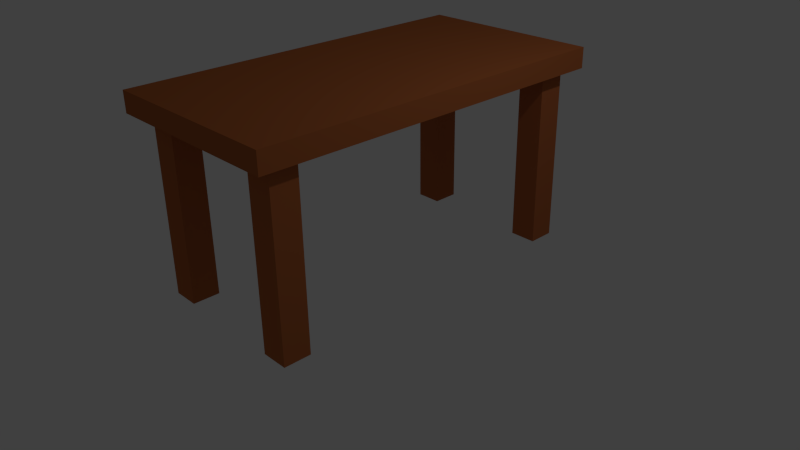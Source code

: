 # Source: rw-table.blend  (saved by Blender 2.72.0; exported with 4.5.12 LTS)
import bpy
from mathutils import Matrix  # noqa: F401  (used for matrix-valued properties, if any)

bpy.ops.wm.read_factory_settings(use_empty=True)
scene = bpy.context.scene
scene.name = 'Scene'

# ---- collections
col_collection_1 = bpy.data.collections.new('Collection 1'); scene.collection.children.link(col_collection_1)

# ---- materials (node trees are filled in below, after node groups)
mat_material_003 = bpy.data.materials.new('Material.003')
mat_material_003.alpha_threshold = 0.0
mat_material_003.roughness = 0.5
mat_material_001 = bpy.data.materials.new('Material.001')
mat_material_001.alpha_threshold = 0.0
mat_material_001.roughness = 0.5
mat_material_002 = bpy.data.materials.new('Material.002')
mat_material_002.alpha_threshold = 0.0
mat_material_002.roughness = 0.5
mat_material_004 = bpy.data.materials.new('Material.004')
mat_material_004.alpha_threshold = 0.0
mat_material_004.roughness = 0.5
mat_material = bpy.data.materials.new('Material')
mat_material.alpha_threshold = 0.0
mat_material.roughness = 0.5
mat_material.line_color = (0.0, 0.0, 0.0, 1.0)

# ---- material node trees
mat_material_003.use_nodes = True; mat_material_003.node_tree.nodes.clear()
_N = mat_material_003.node_tree.nodes; _L = mat_material_003.node_tree.links
n0 = _N.new('ShaderNodeOutputMaterial'); n0.name = 'Material Output'; n0.location = (300, 300)
n1 = _N.new('ShaderNodeBsdfDiffuse'); n1.name = 'Diffuse BSDF'; n1.location = (10, 300)
n1.inputs[0].default_value = (0.4508, 0.1329, 0.04374, 1.0)
_L.new(n1.outputs[0], n0.inputs[0])
n0.is_active_output = True
mat_material_001.use_nodes = True; mat_material_001.node_tree.nodes.clear()
_N = mat_material_001.node_tree.nodes; _L = mat_material_001.node_tree.links
n0 = _N.new('ShaderNodeOutputMaterial'); n0.name = 'Material Output'; n0.location = (300, 300)
n1 = _N.new('ShaderNodeBsdfDiffuse'); n1.name = 'Diffuse BSDF'; n1.location = (10, 300)
n1.inputs[0].default_value = (0.4397, 0.1274, 0.04374, 1.0)
_L.new(n1.outputs[0], n0.inputs[0])
n0.is_active_output = True
mat_material_002.use_nodes = True; mat_material_002.node_tree.nodes.clear()
_N = mat_material_002.node_tree.nodes; _L = mat_material_002.node_tree.links
n0 = _N.new('ShaderNodeOutputMaterial'); n0.name = 'Material Output'; n0.location = (300, 300)
n1 = _N.new('ShaderNodeBsdfDiffuse'); n1.name = 'Diffuse BSDF'; n1.location = (10, 300)
n1.inputs[0].default_value = (0.4397, 0.1274, 0.04374, 1.0)
_L.new(n1.outputs[0], n0.inputs[0])
n0.is_active_output = True
mat_material_004.use_nodes = True; mat_material_004.node_tree.nodes.clear()
_N = mat_material_004.node_tree.nodes; _L = mat_material_004.node_tree.links
n0 = _N.new('ShaderNodeOutputMaterial'); n0.name = 'Material Output'; n0.location = (300, 300)
n1 = _N.new('ShaderNodeBsdfDiffuse'); n1.name = 'Diffuse BSDF'; n1.location = (10, 300)
n1.inputs[0].default_value = (0.4508, 0.1329, 0.04374, 1.0)
_L.new(n1.outputs[0], n0.inputs[0])
n0.is_active_output = True
mat_material.use_nodes = True; mat_material.node_tree.nodes.clear()
_N = mat_material.node_tree.nodes; _L = mat_material.node_tree.links
n0 = _N.new('ShaderNodeOutputMaterial'); n0.name = 'Material Output'; n0.location = (300, 300)
n1 = _N.new('ShaderNodeBsdfDiffuse'); n1.name = 'Diffuse BSDF'; n1.location = (10, 300)
n1.inputs[0].default_value = (0.4292, 0.1255, 0.03949, 1.0)
_L.new(n1.outputs[0], n0.inputs[0])
n0.is_active_output = True

# ---- world
world_world = bpy.data.worlds.new('World'); scene.world = world_world
world_world.color = (0.05088, 0.05088, 0.05088)
world_world.use_sun_shadow = False
world_world.sun_shadow_jitter_overblur = 0.0
world_world.cycles.sampling_method = 'MANUAL'
world_world.cycles.sample_map_resolution = 256

# ---- cameras
cam_camera = bpy.data.cameras.new('Camera')
cam_camera.clip_end = 100.0
cam_camera.lens = 35.0
cam_camera.sensor_width = 32.0
cam_camera.sensor_height = 18.0
cam_camera.ortho_scale = 7.314
cam_camera.dof.focus_distance = 0.0

# ---- lights
light_lamp = bpy.data.lights.new('Lamp', 'POINT')
light_lamp.transmission_factor = 0.0
light_lamp.cutoff_distance = 30.0
light_lamp.energy = 100.0
light_lamp.shadow_buffer_clip_start = 1.001
light_lamp.shadow_soft_size = 0.1
light_lamp.shadow_maximum_resolution = 0.006
light_lamp.use_absolute_resolution = True
light_lamp.cycles.use_multiple_importance_sampling = False

# ---- meshes
me_cube_004 = bpy.data.meshes.new('Cube.004')
me_cube_004.from_pydata([(-1.0, -1.0, -1.0), (-1.0, 1.0, -1.0), (1.0, 1.0, -1.0), (1.0, -1.0, -1.0), (-1.0, -1.0, 3.239), (-1.0, 1.0, 3.239), (1.0, 1.0, 3.239), (1.0, -1.0, 3.239)], [], [(4, 5, 1, 0), (5, 6, 2, 1), (6, 7, 3, 2), (7, 4, 0, 3), (0, 1, 2, 3), (7, 6, 5, 4)])
me_cube_004.materials.append(mat_material_003)
me_cube_004.use_remesh_preserve_volume = False
me_cube_004.use_remesh_preserve_attributes = False
me_cube_004.use_mirror_vertex_groups = False
me_cube_004.update()
me_cube_003 = bpy.data.meshes.new('Cube.003')
me_cube_003.from_pydata([(-1.0, -1.0, -1.0), (-1.0, 1.0, -1.0), (1.0, 1.0, -1.0), (1.0, -1.0, -1.0), (-1.0, -1.0, 3.239), (-1.0, 1.0, 3.239), (1.0, 1.0, 3.239), (1.0, -1.0, 3.239)], [], [(4, 5, 1, 0), (5, 6, 2, 1), (6, 7, 3, 2), (7, 4, 0, 3), (0, 1, 2, 3), (7, 6, 5, 4)])
me_cube_003.materials.append(mat_material_001)
me_cube_003.use_remesh_preserve_volume = False
me_cube_003.use_remesh_preserve_attributes = False
me_cube_003.use_mirror_vertex_groups = False
me_cube_003.update()
me_cube_002 = bpy.data.meshes.new('Cube.002')
me_cube_002.from_pydata([(-1.0, -1.0, -1.0), (-1.0, 1.0, -1.0), (1.0, 1.0, -1.0), (1.0, -1.0, -1.0), (-1.0, -1.0, 3.239), (-1.0, 1.0, 3.239), (1.0, 1.0, 3.239), (1.0, -1.0, 3.239)], [], [(4, 5, 1, 0), (5, 6, 2, 1), (6, 7, 3, 2), (7, 4, 0, 3), (0, 1, 2, 3), (7, 6, 5, 4)])
me_cube_002.materials.append(mat_material_002)
me_cube_002.use_remesh_preserve_volume = False
me_cube_002.use_remesh_preserve_attributes = False
me_cube_002.use_mirror_vertex_groups = False
me_cube_002.update()
me_cube_001 = bpy.data.meshes.new('Cube.001')
me_cube_001.from_pydata([(-1.0, -1.0, -1.0), (-1.0, 1.0, -1.0), (1.0, 1.0, -1.0), (1.0, -1.0, -1.0), (-1.0, -1.0, 3.239), (-1.0, 1.0, 3.239), (1.0, 1.0, 3.239), (1.0, -1.0, 3.239)], [], [(4, 5, 1, 0), (5, 6, 2, 1), (6, 7, 3, 2), (7, 4, 0, 3), (0, 1, 2, 3), (7, 6, 5, 4)])
me_cube_001.materials.append(mat_material_004)
me_cube_001.use_remesh_preserve_volume = False
me_cube_001.use_remesh_preserve_attributes = False
me_cube_001.use_mirror_vertex_groups = False
me_cube_001.update()
me_cube = bpy.data.meshes.new('Cube')
me_cube.from_pydata([(1.0, 1.0, -1.0), (1.0, -1.0, -1.0), (-1.0, -1.0, -1.0), (-1.0, 1.0, -1.0), (1.0, 1.0, 1.0), (1.0, -1.0, 1.0), (-1.0, -1.0, 1.0), (-1.0, 1.0, 1.0)], [], [(0, 1, 2, 3), (4, 7, 6, 5), (0, 4, 5, 1), (1, 5, 6, 2), (2, 6, 7, 3), (4, 0, 3, 7)])
me_cube.materials.append(mat_material)
me_cube.use_remesh_preserve_volume = False
me_cube.use_remesh_preserve_attributes = False
me_cube.use_mirror_vertex_groups = False
me_cube.update()

# ---- objects
ob_cube_004 = bpy.data.objects.new('Cube.004', me_cube_004)
ob_cube_003 = bpy.data.objects.new('Cube.003', me_cube_003)
ob_cube_002 = bpy.data.objects.new('Cube.002', me_cube_002)
ob_cube_001 = bpy.data.objects.new('Cube.001', me_cube_001)
ob_cube = bpy.data.objects.new('Cube', me_cube)
ob_lamp = bpy.data.objects.new('Lamp', light_lamp)
ob_camera = bpy.data.objects.new('Camera', cam_camera)

# ---- transforms, parenting, visibility, modifiers, constraints
ob_cube_004.location = (-0.8947, -2.052, 0.4974)
ob_cube_004.scale = (0.1771, 0.1771, 0.605)
ob_cube_004.lineart.crease_threshold = 0.0
ob_cube_003.location = (-0.8947, 2.071, 0.4974)
ob_cube_003.scale = (0.1771, 0.1771, 0.605)
ob_cube_003.lineart.crease_threshold = 0.0
ob_cube_002.location = (0.9009, 2.071, 0.4974)
ob_cube_002.scale = (0.1771, 0.1771, 0.605)
ob_cube_002.lineart.crease_threshold = 0.0
ob_cube_001.location = (0.9009, -2.052, 0.4974)
ob_cube_001.scale = (0.1771, 0.1771, 0.605)
ob_cube_001.lineart.crease_threshold = 0.0
ob_cube.location = (0.0, 0.0, 2.332)
ob_cube.scale = (1.249, 2.45, 0.1344)
ob_cube.lock_rotations_4d = False
ob_cube.empty_display_type = 'ARROWS'
ob_cube.lineart.crease_threshold = 0.0
ob_lamp.location = (4.076, 1.005, 5.904)
ob_lamp.rotation_euler = (0.6503, 0.05522, 1.866)
ob_lamp.lock_rotations_4d = False
ob_lamp.empty_display_type = 'ARROWS'
ob_lamp.color = (0.0, 0.0, 0.0, 0.0)
ob_lamp.lineart.crease_threshold = 0.0
ob_camera.location = (7.481, -6.508, 5.344)
ob_camera.rotation_euler = (1.109, 0.01082, 0.8149)
ob_camera.lock_rotations_4d = False
ob_camera.empty_display_type = 'ARROWS'
ob_camera.color = (0.0, 0.0, 0.0, 0.0)
ob_camera.display_type = 'WIRE'
ob_camera.lineart.crease_threshold = 0.0

# ---- collection membership
col_collection_1.objects.link(ob_cube_004)
col_collection_1.objects.link(ob_cube_003)
col_collection_1.objects.link(ob_cube_002)
col_collection_1.objects.link(ob_cube_001)
col_collection_1.objects.link(ob_cube)
col_collection_1.objects.link(ob_lamp)
col_collection_1.objects.link(ob_camera)

# ---- scene / render settings (as saved in the file)
scene.camera = ob_camera
scene.frame_start = 1; scene.frame_end = 250; scene.frame_set(1)
scene.render.engine = 'CYCLES'
scene.render.resolution_percentage = 50
scene.render.dither_intensity = 0.0
scene.cycles.use_denoising = False
scene.cycles.samples = 10
scene.cycles.sampling_pattern = 'TABULATED_SOBOL'
scene.cycles.light_sampling_threshold = 0.0
scene.cycles.use_adaptive_sampling = False
scene.cycles.use_light_tree = False
scene.cycles.blur_glossy = 0.0
scene.cycles.pixel_filter_type = 'GAUSSIAN'
scene.cycles.sample_clamp_indirect = 0.0
scene.view_settings.view_transform = 'Standard'
bpy.context.view_layer.update()
